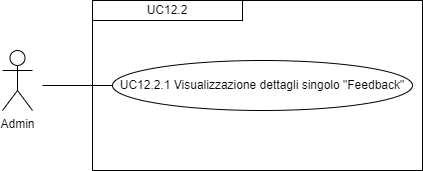

The diagram above was exported from draw.io. Its source (the exported page's mxGraphModel, read from the mxfile embedded in the PNG):
<mxGraphModel dx="1434" dy="772" grid="1" gridSize="10" guides="1" tooltips="1" connect="1" arrows="1" fold="1" page="1" pageScale="1" pageWidth="827" pageHeight="1169" math="0" shadow="0">
  <root>
    <mxCell id="0" />
    <mxCell id="1" parent="0" />
    <mxCell id="iutSHebiozzECPOfnKj3-2" value="Admin" style="shape=umlActor;verticalLabelPosition=bottom;verticalAlign=top;html=1;outlineConnect=0;" parent="1" vertex="1">
      <mxGeometry x="210" y="290" width="30" height="60" as="geometry" />
    </mxCell>
    <mxCell id="iutSHebiozzECPOfnKj3-9" value="" style="rounded=0;whiteSpace=wrap;html=1;fillColor=none;" parent="1" vertex="1">
      <mxGeometry x="300" y="240" width="330" height="170" as="geometry" />
    </mxCell>
    <mxCell id="iutSHebiozzECPOfnKj3-10" value="&lt;div style=&quot;&quot;&gt;UC12.2&lt;/div&gt;" style="rounded=0;whiteSpace=wrap;html=1;fillColor=none;align=center;" parent="1" vertex="1">
      <mxGeometry x="300" y="240" width="150" height="20" as="geometry" />
    </mxCell>
    <mxCell id="iutSHebiozzECPOfnKj3-11" value="UC12.2.1 Visualizzazione dettagli singolo &quot;Feedback&quot;" style="ellipse;whiteSpace=wrap;html=1;" parent="1" vertex="1">
      <mxGeometry x="320" y="300" width="300" height="50" as="geometry" />
    </mxCell>
    <mxCell id="iutSHebiozzECPOfnKj3-16" value="" style="endArrow=none;html=1;rounded=0;entryX=0;entryY=0.5;entryDx=0;entryDy=0;" parent="1" target="iutSHebiozzECPOfnKj3-11" edge="1">
      <mxGeometry width="50" height="50" relative="1" as="geometry">
        <mxPoint x="250" y="325" as="sourcePoint" />
        <mxPoint x="440" y="400" as="targetPoint" />
      </mxGeometry>
    </mxCell>
  </root>
</mxGraphModel>